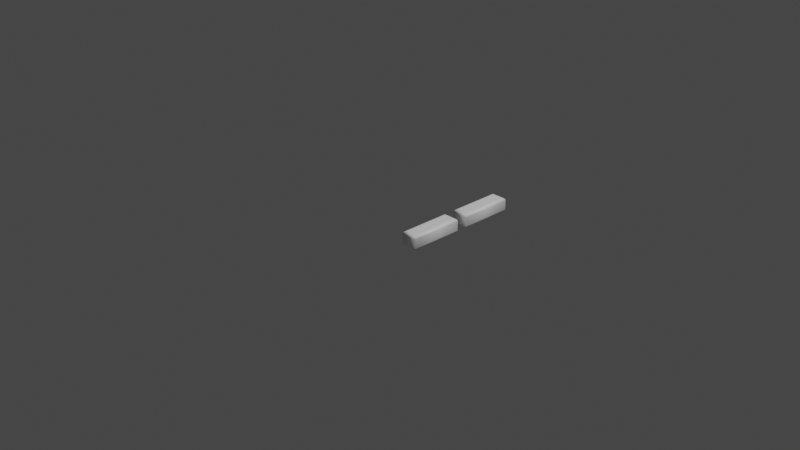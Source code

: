 # Source: 166.blend  (saved by Blender 2.83.19; exported with 4.5.12 LTS)
import bpy
from mathutils import Matrix  # noqa: F401  (used for matrix-valued properties, if any)

bpy.ops.wm.read_factory_settings(use_empty=True)
scene = bpy.context.scene
scene.name = 'Scene'

# ---- collections
col_collection = bpy.data.collections.new('Collection'); scene.collection.children.link(col_collection)

# ---- materials (node trees are filled in below, after node groups)
mat_material = bpy.data.materials.new('Material')
mat_material.alpha_threshold = 0.0
mat_material.use_transparent_shadow = False
mat_material.line_color = (0.0, 0.0, 0.0, 1.0)

# ---- material node trees
mat_material.use_nodes = True; mat_material.node_tree.nodes.clear()
_N = mat_material.node_tree.nodes; _L = mat_material.node_tree.links
n0 = _N.new('ShaderNodeOutputMaterial'); n0.name = 'Material Output'; n0.location = (300, 300)
n1 = _N.new('ShaderNodeBsdfPrincipled'); n1.name = 'Principled BSDF'; n1.location = (10, 300)
n1.distribution = 'GGX'
n1.subsurface_method = 'BURLEY'
n1.inputs[0].default_value = (1.0, 1.0, 1.0, 1.0)
n1.inputs[2].default_value = 0.4
n1.inputs[3].default_value = 1.45
n1.inputs[27].default_value = (0.0, 0.0, 0.0, 1.0)
n1.inputs[28].default_value = 1.0
_L.new(n1.outputs[0], n0.inputs[0])
n0.is_active_output = True

# ---- world
world_world = bpy.data.worlds.new('World'); scene.world = world_world
world_world.use_nodes = True; world_world.node_tree.nodes.clear()
_N = world_world.node_tree.nodes; _L = world_world.node_tree.links
n0 = _N.new('ShaderNodeOutputWorld'); n0.name = 'World Output'; n0.location = (300, 300)
n1 = _N.new('ShaderNodeBackground'); n1.name = 'Background'; n1.location = (10, 300)
n1.inputs[0].default_value = (0.05088, 0.05088, 0.05088, 1.0)
_L.new(n1.outputs[0], n0.inputs[0])
n0.is_active_output = True
world_world.color = (0.05088, 0.05088, 0.05088)
world_world.use_sun_shadow = False
world_world.sun_shadow_jitter_overblur = 0.0

# ---- cameras
cam_camera = bpy.data.cameras.new('Camera')
cam_camera.clip_end = 100.0
cam_camera.ortho_scale = 7.314

# ---- lights
light_light = bpy.data.lights.new('Light', 'POINT')
light_light.transmission_factor = 0.0
light_light.energy = 1000.0
light_light.shadow_soft_size = 0.1
light_light.shadow_maximum_resolution = 0.006
light_light.use_absolute_resolution = True

# ---- meshes
me_166 = bpy.data.meshes.new('166')
me_166.from_pydata([(0.369, 0.9969, 0.08), (0.4887, 0.9969, 0.08), (0.4887, 0.4692, 0.08), (0.369, 0.4692, 0.08), (0.369, 0.284, 0.08), (0.4887, 0.284, 0.08), (0.4887, -0.2436, 0.08), (0.369, -0.2436, 0.08), (0.369, 0.9969, -0.08), (0.4887, 0.9969, -0.08), (0.4887, 0.4692, -0.08), (0.369, 0.4692, -0.08), (0.369, 0.284, -0.08), (0.4887, 0.284, -0.08), (0.4887, -0.2436, -0.08), (0.369, -0.2436, -0.08), (0.369, 0.9969, -0.08), (0.3575, 1.008, -0.07772), (0.3477, 1.018, -0.07121), (0.3412, 1.025, -0.06148), (0.339, 1.027, -0.05), (0.339, 1.027, 0.05), (0.3412, 1.025, 0.06148), (0.3477, 1.018, 0.07121), (0.3575, 1.008, 0.07772), (0.369, 0.9969, 0.08), (0.4887, 0.9969, -0.08), (0.5002, 1.008, -0.07772), (0.5099, 1.018, -0.07121), (0.5164, 1.025, -0.06148), (0.5187, 1.027, -0.05), (0.5187, 1.027, 0.05), (0.5164, 1.025, 0.06148), (0.5099, 1.018, 0.07121), (0.5002, 1.008, 0.07772), (0.4887, 0.9969, 0.08), (0.4887, 0.4692, -0.08), (0.5002, 0.4577, -0.07772), (0.5099, 0.448, -0.07121), (0.5164, 0.4415, -0.06148), (0.5187, 0.4392, -0.05), (0.5187, 0.4392, 0.05), (0.5164, 0.4415, 0.06148), (0.5099, 0.448, 0.07121), (0.5002, 0.4577, 0.07772), (0.4887, 0.4692, 0.08), (0.369, 0.4692, -0.08), (0.3575, 0.4577, -0.07772), (0.3477, 0.448, -0.07121), (0.3412, 0.4415, -0.06148), (0.339, 0.4392, -0.05), (0.339, 0.4392, 0.05), (0.3412, 0.4415, 0.06148), (0.3477, 0.448, 0.07121), (0.3575, 0.4577, 0.07772), (0.369, 0.4692, 0.08), (0.369, 0.284, -0.08), (0.3575, 0.2955, -0.07772), (0.3477, 0.3052, -0.07121), (0.3412, 0.3117, -0.06148), (0.339, 0.314, -0.05), (0.339, 0.314, 0.05), (0.3412, 0.3117, 0.06148), (0.3477, 0.3052, 0.07121), (0.3575, 0.2955, 0.07772), (0.369, 0.284, 0.08), (0.4887, 0.284, -0.08), (0.5002, 0.2955, -0.07772), (0.5099, 0.3052, -0.07121), (0.5164, 0.3117, -0.06148), (0.5187, 0.314, -0.05), (0.5187, 0.314, 0.05), (0.5164, 0.3117, 0.06148), (0.5099, 0.3052, 0.07121), (0.5002, 0.2955, 0.07772), (0.4887, 0.284, 0.08), (0.4887, -0.2436, -0.08), (0.5002, -0.2551, -0.07772), (0.5099, -0.2649, -0.07121), (0.5164, -0.2714, -0.06148), (0.5187, -0.2736, -0.05), (0.5187, -0.2736, 0.05), (0.5164, -0.2714, 0.06148), (0.5099, -0.2649, 0.07121), (0.5002, -0.2551, 0.07772), (0.4887, -0.2436, 0.08), (0.369, -0.2436, -0.08), (0.3575, -0.2551, -0.07772), (0.3477, -0.2649, -0.07121), (0.3412, -0.2714, -0.06148), (0.339, -0.2736, -0.05), (0.339, -0.2736, 0.05), (0.3412, -0.2714, 0.06148), (0.3477, -0.2649, 0.07121), (0.3575, -0.2551, 0.07772), (0.369, -0.2436, 0.08)], [], [(7, 5, 4), (7, 6, 5), (3, 1, 0), (3, 2, 1), (13, 15, 12), (14, 15, 13), (9, 11, 8), (10, 11, 9), (17, 27, 26, 16), (18, 28, 27, 17), (19, 29, 28, 18), (20, 30, 29, 19), (21, 31, 30, 20), (22, 32, 31, 21), (23, 33, 32, 22), (24, 34, 33, 23), (25, 35, 34, 24), (27, 37, 36, 26), (28, 38, 37, 27), (29, 39, 38, 28), (30, 40, 39, 29), (31, 41, 40, 30), (32, 42, 41, 31), (33, 43, 42, 32), (34, 44, 43, 33), (35, 45, 44, 34), (37, 47, 46, 36), (38, 48, 47, 37), (39, 49, 48, 38), (40, 50, 49, 39), (41, 51, 50, 40), (42, 52, 51, 41), (43, 53, 52, 42), (44, 54, 53, 43), (45, 55, 54, 44), (47, 17, 16, 46), (48, 18, 17, 47), (49, 19, 18, 48), (50, 20, 19, 49), (51, 21, 20, 50), (52, 22, 21, 51), (53, 23, 22, 52), (54, 24, 23, 53), (55, 25, 24, 54), (57, 67, 66, 56), (58, 68, 67, 57), (59, 69, 68, 58), (60, 70, 69, 59), (61, 71, 70, 60), (62, 72, 71, 61), (63, 73, 72, 62), (64, 74, 73, 63), (65, 75, 74, 64), (67, 77, 76, 66), (68, 78, 77, 67), (69, 79, 78, 68), (70, 80, 79, 69), (71, 81, 80, 70), (72, 82, 81, 71), (73, 83, 82, 72), (74, 84, 83, 73), (75, 85, 84, 74), (77, 87, 86, 76), (78, 88, 87, 77), (79, 89, 88, 78), (80, 90, 89, 79), (81, 91, 90, 80), (82, 92, 91, 81), (83, 93, 92, 82), (84, 94, 93, 83), (85, 95, 94, 84), (87, 57, 56, 86), (88, 58, 57, 87), (89, 59, 58, 88), (90, 60, 59, 89), (91, 61, 60, 90), (92, 62, 61, 91), (93, 63, 62, 92), (94, 64, 63, 93), (95, 65, 64, 94)])
me_166.polygons.foreach_set('use_smooth', [0, 0, 0, 0, 0, 0, 0, 0, 1, 1, 1, 1, 1, 1, 1, 1, 1, 1, 1, 1, 1, 1, 1, 1, 1, 1, 1, 1, 1, 1, 1, 1, 1, 1, 1, 1, 1, 1, 1, 1, 1, 1, 1, 1, 1, 1, 1, 1, 1, 1, 1, 1, 1, 1, 1, 1, 1, 1, 1, 1, 1, 1, 1, 1, 1, 1, 1, 1, 1, 1, 1, 1, 1, 1, 1, 1, 1, 1, 1, 1])
_uv = me_166.uv_layers.new(name='UVMap')
_uv.uv.foreach_set('vector', [0.8896, 0.0002041, 0.9998, 0.4858, 0.8896, 0.4858, 0.8896, 0.0002041, 0.9998, 0.0002041, 0.9998, 0.4858, 0.779, 0.0002041, 0.8892, 0.4858, 0.779, 0.4858, 0.779, 0.0002041, 0.8892, 0.0002041, 0.8892, 0.4858, 0.779, 0.9718, 0.8892, 0.4862, 0.8892, 0.9718, 0.779, 0.4862, 0.8892, 0.4862, 0.779, 0.9718, 0.0002041, 0.8006, 0.4858, 0.9108, 0.0002041, 0.9108, 0.4858, 0.8006, 0.4858, 0.9108, 0.0002041, 0.8006, 0.3693, 0.03151, 0.01902, 0.06102, 0.0002061, 0.03381, 0.3892, 0.0002041, 0.3522, 0.05785, 0.03579, 0.08312, 0.01902, 0.06102, 0.3693, 0.03151, 0.337, 0.08089, 0.05118, 0.1021, 0.03579, 0.08312, 0.3522, 0.05785, 0.3233, 0.1004, 0.06484, 0.1192, 0.05118, 0.1021, 0.337, 0.08089, 0.2564, 0.2236, 0.1388, 0.2214, 0.06484, 0.1192, 0.3233, 0.1004, 0.2489, 0.2315, 0.1463, 0.2292, 0.1388, 0.2214, 0.2564, 0.2236, 0.2416, 0.2385, 0.1533, 0.2365, 0.1463, 0.2292, 0.2489, 0.2315, 0.2347, 0.245, 0.1599, 0.2433, 0.1533, 0.2365, 0.2416, 0.2385, 0.2281, 0.2512, 0.1662, 0.2498, 0.1599, 0.2433, 0.2347, 0.245, 0.01902, 0.06102, 0.02009, 0.7689, 0.0002041, 0.8002, 0.0002061, 0.03381, 0.03579, 0.08312, 0.03725, 0.7426, 0.02009, 0.7689, 0.01902, 0.06102, 0.05118, 0.1021, 0.05237, 0.7195, 0.03725, 0.7426, 0.03579, 0.08312, 0.06484, 0.1192, 0.06609, 0.7, 0.05237, 0.7195, 0.05118, 0.1021, 0.1388, 0.2214, 0.133, 0.5768, 0.06609, 0.7, 0.06484, 0.1192, 0.1463, 0.2292, 0.1405, 0.5689, 0.133, 0.5768, 0.1388, 0.2214, 0.1533, 0.2365, 0.1478, 0.5619, 0.1405, 0.5689, 0.1463, 0.2292, 0.1599, 0.2433, 0.1547, 0.5554, 0.1478, 0.5619, 0.1533, 0.2365, 0.1662, 0.2498, 0.1613, 0.5492, 0.1547, 0.5554, 0.1599, 0.2433, 0.02009, 0.7689, 0.3704, 0.7394, 0.3892, 0.7666, 0.0002041, 0.8002, 0.03725, 0.7426, 0.3536, 0.7173, 0.3704, 0.7394, 0.02009, 0.7689, 0.05237, 0.7195, 0.3382, 0.6983, 0.3536, 0.7173, 0.03725, 0.7426, 0.06609, 0.7, 0.3246, 0.6812, 0.3382, 0.6983, 0.05237, 0.7195, 0.133, 0.5768, 0.2506, 0.579, 0.3246, 0.6812, 0.06609, 0.7, 0.1405, 0.5689, 0.2431, 0.5712, 0.2506, 0.579, 0.133, 0.5768, 0.1478, 0.5619, 0.2361, 0.5639, 0.2431, 0.5712, 0.1405, 0.5689, 0.1547, 0.5554, 0.2295, 0.5571, 0.2361, 0.5639, 0.1478, 0.5619, 0.1613, 0.5492, 0.2232, 0.5506, 0.2295, 0.5571, 0.1547, 0.5554, 0.3704, 0.7394, 0.3693, 0.03151, 0.3892, 0.0002041, 0.3892, 0.7666, 0.3536, 0.7173, 0.3522, 0.05785, 0.3693, 0.03151, 0.3704, 0.7394, 0.3382, 0.6983, 0.337, 0.08089, 0.3522, 0.05785, 0.3536, 0.7173, 0.3246, 0.6812, 0.3233, 0.1004, 0.337, 0.08089, 0.3382, 0.6983, 0.2506, 0.579, 0.2564, 0.2236, 0.3233, 0.1004, 0.3246, 0.6812, 0.2431, 0.5712, 0.2489, 0.2315, 0.2564, 0.2236, 0.2506, 0.579, 0.2361, 0.5639, 0.2416, 0.2385, 0.2489, 0.2315, 0.2431, 0.5712, 0.2295, 0.5571, 0.2347, 0.245, 0.2416, 0.2385, 0.2361, 0.5639, 0.2232, 0.5506, 0.2281, 0.2512, 0.2347, 0.245, 0.2295, 0.5571, 0.6189, 0.5571, 0.5441, 0.5554, 0.5507, 0.5492, 0.6126, 0.5506, 0.6255, 0.5639, 0.5372, 0.5619, 0.5441, 0.5554, 0.6189, 0.5571, 0.6325, 0.5712, 0.5299, 0.5689, 0.5372, 0.5619, 0.6255, 0.5639, 0.64, 0.579, 0.5225, 0.5768, 0.5299, 0.5689, 0.6325, 0.5712, 0.714, 0.6812, 0.4555, 0.7, 0.5225, 0.5768, 0.64, 0.579, 0.7276, 0.6983, 0.4418, 0.7195, 0.4555, 0.7, 0.714, 0.6812, 0.743, 0.7173, 0.4267, 0.7426, 0.4418, 0.7195, 0.7276, 0.6983, 0.7598, 0.7394, 0.4095, 0.7689, 0.4267, 0.7426, 0.743, 0.7173, 0.7786, 0.7666, 0.3896, 0.8002, 0.4095, 0.7689, 0.7598, 0.7394, 0.5441, 0.5554, 0.5493, 0.2433, 0.5556, 0.2498, 0.5507, 0.5492, 0.5372, 0.5619, 0.5427, 0.2365, 0.5493, 0.2433, 0.5441, 0.5554, 0.5299, 0.5689, 0.5357, 0.2292, 0.5427, 0.2365, 0.5372, 0.5619, 0.5225, 0.5768, 0.5282, 0.2214, 0.5357, 0.2292, 0.5299, 0.5689, 0.4555, 0.7, 0.4542, 0.1192, 0.5282, 0.2214, 0.5225, 0.5768, 0.4418, 0.7195, 0.4406, 0.1021, 0.4542, 0.1192, 0.4555, 0.7, 0.4267, 0.7426, 0.4252, 0.08312, 0.4406, 0.1021, 0.4418, 0.7195, 0.4095, 0.7689, 0.4084, 0.06102, 0.4252, 0.08312, 0.4267, 0.7426, 0.3896, 0.8002, 0.3896, 0.03381, 0.4084, 0.06102, 0.4095, 0.7689, 0.5493, 0.2433, 0.6241, 0.245, 0.6175, 0.2512, 0.5556, 0.2498, 0.5427, 0.2365, 0.631, 0.2385, 0.6241, 0.245, 0.5493, 0.2433, 0.5357, 0.2292, 0.6383, 0.2315, 0.631, 0.2385, 0.5427, 0.2365, 0.5282, 0.2214, 0.6458, 0.2236, 0.6383, 0.2315, 0.5357, 0.2292, 0.4542, 0.1192, 0.7127, 0.1004, 0.6458, 0.2236, 0.5282, 0.2214, 0.4406, 0.1021, 0.7264, 0.0809, 0.7127, 0.1004, 0.4542, 0.1192, 0.4252, 0.08312, 0.7416, 0.05785, 0.7264, 0.0809, 0.4406, 0.1021, 0.4084, 0.06102, 0.7587, 0.03151, 0.7416, 0.05785, 0.4252, 0.08312, 0.3896, 0.03381, 0.7786, 0.0002041, 0.7587, 0.03151, 0.4084, 0.06102, 0.6241, 0.245, 0.6189, 0.5571, 0.6126, 0.5506, 0.6175, 0.2512, 0.631, 0.2385, 0.6255, 0.5639, 0.6189, 0.5571, 0.6241, 0.245, 0.6383, 0.2315, 0.6325, 0.5712, 0.6255, 0.5639, 0.631, 0.2385, 0.6458, 0.2236, 0.64, 0.579, 0.6325, 0.5712, 0.6383, 0.2315, 0.7127, 0.1004, 0.714, 0.6812, 0.64, 0.579, 0.6458, 0.2236, 0.7264, 0.0809, 0.7276, 0.6983, 0.714, 0.6812, 0.7127, 0.1004, 0.7416, 0.05785, 0.743, 0.7173, 0.7276, 0.6983, 0.7264, 0.0809, 0.7587, 0.03151, 0.7598, 0.7394, 0.743, 0.7173, 0.7416, 0.05785, 0.7786, 0.0002041, 0.7786, 0.7666, 0.7598, 0.7394, 0.7587, 0.03151])
me_166.materials.append(mat_material)
me_166.use_remesh_fix_poles = True
me_166.use_remesh_preserve_attributes = False
me_166.use_mirror_vertex_groups = False
me_166.update()

# ---- objects
ob_light = bpy.data.objects.new('Light', light_light)
ob_camera = bpy.data.objects.new('Camera', cam_camera)
ob_166 = bpy.data.objects.new('166', me_166)

# ---- transforms, parenting, visibility, modifiers, constraints
ob_light.location = (4.076, 1.005, 5.904)
ob_light.rotation_euler = (0.6503, 0.05522, 1.866)
ob_light.lock_rotations_4d = False
ob_light.empty_display_type = 'ARROWS'
ob_light.color = (0.0, 0.0, 0.0, 0.0)
ob_light.lineart.crease_threshold = 0.0
ob_camera.location = (7.359, -6.926, 4.958)
ob_camera.rotation_euler = (1.109, 0.0, 0.8149)
ob_camera.lock_rotations_4d = False
ob_camera.empty_display_type = 'ARROWS'
ob_camera.color = (0.0, 0.0, 0.0, 0.0)
ob_camera.display_type = 'WIRE'
ob_camera.lineart.crease_threshold = 0.0
ob_166.location = (0.0, 0.0, 0.0)
ob_166.lineart.crease_threshold = 0.0

# ---- collection membership
col_collection.objects.link(ob_light)
col_collection.objects.link(ob_camera)
col_collection.objects.link(ob_166)

# ---- scene / render settings (as saved in the file)
scene.camera = ob_camera
scene.frame_start = 1; scene.frame_end = 250; scene.frame_set(1)
scene.render.engine = 'BLENDER_EEVEE_NEXT'
scene.cycles.use_denoising = False
scene.cycles.samples = 128
scene.cycles.sampling_pattern = 'TABULATED_SOBOL'
scene.cycles.use_adaptive_sampling = False
scene.cycles.use_light_tree = False
scene.view_settings.view_transform = 'Filmic'
bpy.context.view_layer.update()

